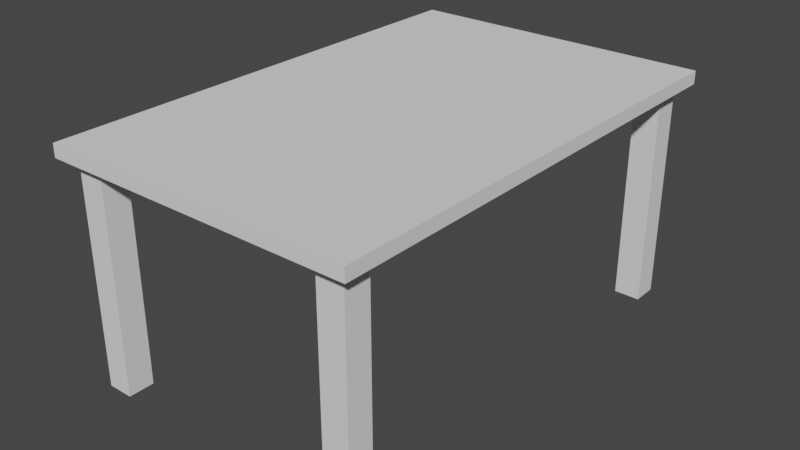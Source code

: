# Source: table.blend  (saved by Blender 3.4.6; exported with 4.5.12 LTS)
import bpy
from mathutils import Matrix  # noqa: F401  (used for matrix-valued properties, if any)

bpy.ops.wm.read_factory_settings(use_empty=True)
scene = bpy.context.scene
scene.name = 'Scene'

# ---- collections
col_collection = bpy.data.collections.new('Collection'); scene.collection.children.link(col_collection)

# ---- world
world_world = bpy.data.worlds.new('World'); scene.world = world_world
world_world.use_nodes = True; world_world.node_tree.nodes.clear()
_N = world_world.node_tree.nodes; _L = world_world.node_tree.links
n0 = _N.new('ShaderNodeOutputWorld'); n0.name = 'World Output'; n0.location = (300, 300)
n1 = _N.new('ShaderNodeBackground'); n1.name = 'Background'; n1.location = (10, 300)
n1.inputs[0].default_value = (0.05088, 0.05088, 0.05088, 1.0)
_L.new(n1.outputs[0], n0.inputs[0])
n0.is_active_output = True
world_world.color = (0.05088, 0.05088, 0.05088)
world_world.use_sun_shadow = False
world_world.sun_shadow_jitter_overblur = 0.0

# ---- meshes
me_cube_002 = bpy.data.meshes.new('Cube.002')
me_cube_002.from_pydata([(20.0, 35.21, -1.0), (22.0, 33.21, -1.0), (22.0, 35.21, -1.0), (22.0, 35.21, 1.0), (18.0, 35.21, -1.0), (18.0, 33.21, -1.0), (18.0, 33.21, 1.0), (18.0, 35.21, 1.0), (20.0, 31.21, -1.0), (20.0, 31.21, 1.0), (22.0, 31.21, 1.0), (22.0, 31.21, -1.0), (18.0, 31.21, -1.0), (18.0, 31.21, 1.0), (22.0, 33.21, 31.0), (22.0, 31.21, 31.0), (20.0, 35.21, 31.0), (22.0, 35.21, 31.0), (18.0, 35.21, 31.0), (18.0, 31.21, 31.0), (20.0, 31.21, 33.0), (22.0, 31.21, 33.0), (18.0, 33.21, 33.0), (18.0, 31.21, 33.0), (18.0, 35.21, 33.0), (20.0, 35.21, 33.0), (22.0, 35.21, 33.0), (22.0, 33.21, 33.0), (24.0, 18.0, 33.0), (24.0, 18.0, 35.0), (24.0, 20.0, 35.0), (24.0, 22.0, 35.0), (24.0, 20.0, 33.0), (24.0, 22.0, 33.0), (20.0, 37.21, 35.0), (22.0, 37.21, 35.0), (18.0, 37.21, 35.0), (18.0, 37.21, 33.0), (20.0, 37.21, 33.0), (22.0, 37.21, 33.0), (24.0, 37.21, 35.0), (24.0, 37.21, 33.0), (0.1927, 31.21, 33.0), (0.1927, 18.0, 35.0), (0.1927, 20.0, 35.0), (0.1927, 22.0, 35.0), (0.1927, 35.21, 33.0), (0.1927, 33.21, 33.0), (0.1927, 37.21, 33.0), (0.1927, 37.21, 35.0), (22.0, 0.349, 33.0), (22.0, 0.349, 35.0), (18.0, 0.349, 33.0), (20.0, 0.349, 35.0), (20.0, 0.349, 33.0), (24.0, 0.349, 33.0), (24.0, 0.349, 35.0), (18.0, 0.3951, 35.0), (0.1927, 0.3951, 33.0), (0.1927, 0.3951, 35.0), (20.0, 31.21, 31.0), (18.0, 33.21, 31.0), (0.1927, 31.21, 31.0), (0.1927, 33.21, 31.0), (20.0, 0.349, 31.0), (18.0, 0.349, 31.0)], [], [(10, 15, 60, 9, 8, 11), (9, 60, 19, 13, 12, 8), (6, 5, 12, 13, 19, 61), (6, 61, 18, 7, 4, 5), (0, 4, 7, 18, 16, 17, 3, 2), (23, 42, 62, 19), (16, 18, 24, 25, 26, 17), (18, 61, 22, 24), (19, 60, 20, 23), (61, 19, 23, 22), (60, 15, 21, 20), (2, 3, 17, 14, 15, 10, 11, 1), (27, 26, 41, 33, 32, 28, 55, 50, 21), (47, 42, 43, 44), (46, 47, 44, 45), (46, 45, 49, 48), (29, 56, 55, 28, 32, 33, 41, 40, 31, 30), (41, 26, 25, 24, 46, 48, 37, 38, 39), (39, 38, 37, 48, 49, 36, 34, 35, 40, 41), (24, 22, 47, 46), (54, 50, 51, 53), (52, 54, 53, 57), (51, 50, 55, 56), (54, 52, 65, 64), (20, 21, 50, 54), (52, 57, 59, 58), (43, 42, 58, 59), (42, 23, 52, 58), (61, 19, 62, 63), (19, 60, 64, 65), (52, 23, 19, 65), (42, 47, 63, 62), (47, 22, 61, 63), (20, 54, 64, 60), (35, 34, 36, 49, 45, 44, 43, 59, 57, 53, 51, 56, 29, 30, 31, 40), (14, 17, 26, 27, 21, 15)])
_uv = me_cube_002.uv_layers.new(name='UVMap')
_uv.uv.foreach_set('vector', [4.959e-05, 0.9411, 4.959e-05, 0.05887, 0.05886, 0.05887, 0.05886, 0.9411, 0.05886, 1.0, 4.959e-05, 1.0, 0.05886, 0.9411, 0.05886, 0.05887, 0.1177, 0.05887, 0.1177, 0.9411, 0.1177, 1.0, 0.05886, 1.0, 0.1765, 0.9411, 0.1765, 1.0, 0.1177, 1.0, 0.1177, 0.9411, 0.1177, 0.05887, 0.1765, 0.05887, 0.1765, 0.9411, 0.1765, 0.05887, 0.2353, 0.05887, 0.2353, 0.9411, 0.2353, 1.0, 0.1765, 1.0, 0.05886, 1.0, 4.959e-05, 1.0, 4.959e-05, 0.9411, 4.959e-05, 0.05886, 0.05886, 0.05886, 0.1177, 0.05886, 0.1177, 0.9411, 0.1177, 1.0, 0.625, 0.0, 0.625, 0.0, 0.625, 0.0, 0.625, 0.0, 0.05886, 0.05886, 4.959e-05, 0.05886, 4.959e-05, 4.959e-05, 0.05886, 4.959e-05, 0.1177, 4.959e-05, 0.1177, 0.05886, 0.2353, 0.05887, 0.1765, 0.05887, 0.1765, 4.768e-05, 0.2353, 4.768e-05, 0.625, 1.0, 0.625, 1.0, 0.625, 1.0, 0.625, 1.0, 0.625, 0.0, 0.625, 0.0, 0.625, 0.0, 0.625, 0.0, 0.05886, 0.05887, 4.959e-05, 0.05887, 4.959e-05, 4.768e-05, 0.05886, 4.768e-05, 0.1177, 1.0, 0.1177, 0.9411, 0.1177, 0.05886, 0.1765, 0.05886, 0.2353, 0.05886, 0.2353, 0.9411, 0.2353, 1.0, 0.1765, 1.0, 0.05432, 0.8914, 0.05432, 0.9457, 8.011e-05, 0.9999, 8.011e-05, 0.5873, 8.011e-05, 0.533, 8.011e-05, 0.4788, 8.011e-05, 8.035e-05, 0.05432, 8.038e-05, 0.05432, 0.8372, 0.625, 0.0, 0.625, 0.0, 0.625, 0.0, 0.625, 0.0, 0.625, 0.25, 0.625, 0.0, 0.625, 0.0, 0.625, 0.25, 0.625, 0.25, 0.625, 0.25, 0.625, 0.25, 0.625, 0.25, 0.03298, 0.7091, 0.03298, 1.0, 1.907e-05, 1.0, 1.907e-05, 0.7091, 1.907e-05, 0.6761, 1.907e-05, 0.6431, 1.907e-05, 0.3924, 0.03298, 0.3924, 0.03298, 0.6431, 0.03298, 0.6761, 8.011e-05, 0.9999, 0.05432, 0.9457, 0.1086, 0.9457, 0.1628, 0.9457, 0.6458, 0.9457, 0.6458, 0.9999, 0.1628, 0.9999, 0.1086, 0.9999, 0.05432, 0.9999, 1.907e-05, 0.3594, 1.907e-05, 0.3265, 1.907e-05, 0.2935, 1.907e-05, 1.907e-05, 0.03298, 1.907e-05, 0.03298, 0.2935, 0.03298, 0.3265, 0.03298, 0.3594, 0.03298, 0.3924, 1.907e-05, 0.3924, 0.1628, 0.9457, 0.1628, 0.8914, 0.6458, 0.8914, 0.6458, 0.9457, 0.625, 1.0, 0.625, 0.75, 0.625, 0.75, 0.625, 1.0, 0.625, 1.0, 0.625, 1.0, 0.625, 1.0, 0.625, 1.0, 0.625, 0.75, 0.625, 0.75, 0.625, 0.75, 0.625, 0.75, 0.625, 1.0, 0.625, 1.0, 0.625, 1.0, 0.625, 1.0, 0.1086, 0.8372, 0.05432, 0.8372, 0.05432, 8.038e-05, 0.1086, 8.038e-05, 0.625, 1.0, 0.625, 1.0, 0.625, 1.0, 0.625, 1.0, 0.625, 0.0, 0.625, 0.0, 0.625, 0.0, 0.625, 0.0, 0.5769, 0.9999, 7.629e-05, 0.9999, 7.629e-05, 7.594e-05, 0.5769, 0.00157, 0.625, 0.0, 0.625, 0.0, 0.625, 0.0, 0.625, 0.0, 0.06483, 4.387e-05, 0.1296, 4.387e-05, 0.1296, 1.0, 0.06483, 1.0, 4.387e-05, 1.0, 4.387e-05, 4.387e-05, 0.06483, 4.387e-05, 0.06483, 1.0, 0.625, 0.0, 0.625, 0.0, 0.625, 0.0, 0.625, 0.0, 0.625, 0.0, 0.625, 0.0, 0.625, 0.0, 0.625, 0.0, 0.1944, 4.387e-05, 0.1944, 1.0, 0.1296, 1.0, 0.1296, 4.387e-05, 0.05432, 8.011e-05, 0.1086, 8.011e-05, 0.1628, 8.011e-05, 0.6458, 8.011e-05, 0.6458, 0.4127, 0.6458, 0.467, 0.6458, 0.5212, 0.6458, 0.9987, 0.1628, 0.9987, 0.1086, 0.9999, 0.05432, 0.9999, 8.011e-05, 0.9999, 8.011e-05, 0.5212, 8.011e-05, 0.467, 8.011e-05, 0.4127, 8.011e-05, 8.011e-05, 0.1765, 0.05886, 0.1177, 0.05886, 0.1177, 4.959e-05, 0.1765, 4.959e-05, 0.2353, 4.959e-05, 0.2353, 0.05886])
me_cube_002.update()

# ---- objects
ob_cube = bpy.data.objects.new('Cube', me_cube_002)

# ---- transforms, parenting, visibility, modifiers, constraints
ob_cube.location = (0.0, 0.0, 0.0)
ob_cube.scale = (0.5, 0.5, 0.5)
_m = ob_cube.modifiers.new('Mirror', 'MIRROR')
_m.use_axis = (True, True, False)
_m.merge_threshold = 0.991

# ---- collection membership
col_collection.objects.link(ob_cube)

# ---- scene / render settings (as saved in the file)
scene.frame_start = 1; scene.frame_end = 250; scene.frame_set(16)
scene.render.engine = 'BLENDER_EEVEE_NEXT'
scene.cycles.sampling_pattern = 'TABULATED_SOBOL'
scene.cycles.use_light_tree = False
scene.view_settings.view_transform = 'Filmic'
bpy.context.view_layer.update()

# ---- added for rendering (the .blend has no active camera and no usable light): camera, sun
cam_auto = bpy.data.cameras.new('AutoCamera')
cam_auto.lens = 50.0
cam_auto.sensor_width = 36.0
cam_auto.clip_end = 1000.0
ob_auto_camera = bpy.data.objects.new('AutoCamera', cam_auto)
scene.collection.objects.link(ob_auto_camera)
ob_auto_camera.location = (44.2267, -53.072, 43.8813)
ob_auto_camera.rotation_euler = (1.09748, -7.21219e-08, 0.694738)
scene.camera = ob_auto_camera
light_auto_sun = bpy.data.lights.new('AutoSun', 'SUN')
light_auto_sun.energy = 3.0
light_auto_sun.angle = 0.0523599
ob_auto_sun = bpy.data.objects.new('AutoSun', light_auto_sun)
scene.collection.objects.link(ob_auto_sun)
ob_auto_sun.rotation_euler = (0.872665, 0.174533, 0.523599)
bpy.context.view_layer.update()
